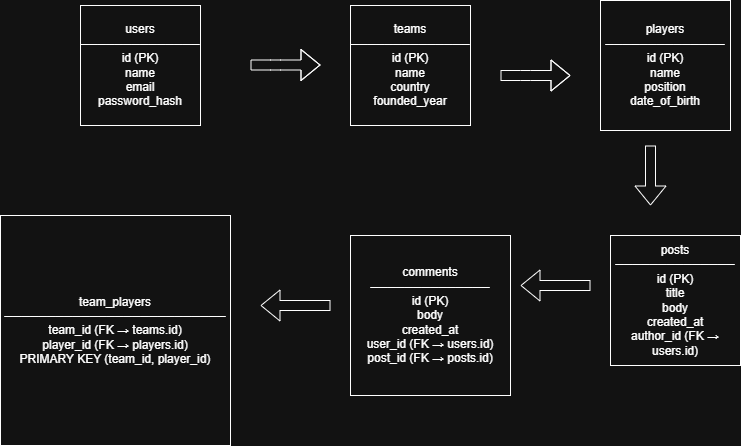

The diagram above was exported from draw.io. Its source (the exported page's mxGraphModel, read from the mxfile embedded in the PNG):
<mxGraphModel dx="1042" dy="527" grid="1" gridSize="10" guides="1" tooltips="1" connect="1" arrows="1" fold="1" page="1" pageScale="1" pageWidth="850" pageHeight="1100" math="0" shadow="0">
  <root>
    <mxCell id="0" />
    <mxCell id="1" parent="0" />
    <mxCell id="FQLndD63o7uQWe8Qoxi3-3" parent="1" style="whiteSpace=wrap;html=1;aspect=fixed;" value="users&#10;──────────────&#10;id (PK)&#10;name&#10;email&#10;password_hash" vertex="1">
      <mxGeometry height="120" width="120" x="110" y="40" as="geometry" />
    </mxCell>
    <mxCell id="FQLndD63o7uQWe8Qoxi3-4" parent="1" style="whiteSpace=wrap;html=1;aspect=fixed;" value="teams&#10;──────────────&#10;id (PK)&#10;name&#10;country&#10;founded_year" vertex="1">
      <mxGeometry height="120" width="120" x="380" y="40" as="geometry" />
    </mxCell>
    <mxCell id="FQLndD63o7uQWe8Qoxi3-5" parent="1" style="whiteSpace=wrap;html=1;aspect=fixed;" value="players&#10;──────────────&#10;id (PK)&#10;name&#10;position&#10;date_of_birth" vertex="1">
      <mxGeometry height="130" width="130" x="630" y="35" as="geometry" />
    </mxCell>
    <UserObject label="team_players&#10;──────────────────────────&#10;team_id (FK → teams.id)&#10;player_id (FK → players.id)&#10;PRIMARY KEY (team_id, player_id)" link="team_players&#10;──────────────────────────&#10;team_id (FK → teams.id)&#10;player_id (FK → players.id)&#10;PRIMARY KEY (team_id, player_id)" id="FQLndD63o7uQWe8Qoxi3-6">
      <mxCell parent="1" style="whiteSpace=wrap;html=1;aspect=fixed;" vertex="1">
        <mxGeometry height="230" width="230" x="30" y="250" as="geometry" />
      </mxCell>
    </UserObject>
    <UserObject label="posts&#10;──────────────&#10;id (PK)&#10;title&#10;body&#10;created_at&#10;author_id (FK → users.id)" link="posts&#10;──────────────&#10;id (PK)&#10;title&#10;body&#10;created_at&#10;author_id (FK → users.id)" id="FQLndD63o7uQWe8Qoxi3-7">
      <mxCell parent="1" style="whiteSpace=wrap;html=1;aspect=fixed;" vertex="1">
        <mxGeometry height="130" width="130" x="640" y="270" as="geometry" />
      </mxCell>
    </UserObject>
    <UserObject label="comments&#10;──────────────&#10;id (PK)&#10;body&#10;created_at&#10;user_id (FK → users.id)&#10;post_id (FK → posts.id)" link="comments&#10;──────────────&#10;id (PK)&#10;body&#10;created_at&#10;user_id (FK → users.id)&#10;post_id (FK → posts.id)" id="FQLndD63o7uQWe8Qoxi3-8">
      <mxCell parent="1" style="whiteSpace=wrap;html=1;aspect=fixed;" vertex="1">
        <mxGeometry height="160" width="160" x="380" y="270" as="geometry" />
      </mxCell>
    </UserObject>
    <mxCell id="FQLndD63o7uQWe8Qoxi3-10" edge="1" parent="1" style="shape=flexArrow;endArrow=classic;html=1;rounded=0;" value="">
      <mxGeometry height="50" relative="1" width="50" as="geometry">
        <Array as="points">
          <mxPoint x="550" y="110" />
          <mxPoint x="560" y="110" />
        </Array>
        <mxPoint x="530" y="110" as="sourcePoint" />
        <mxPoint x="600" y="110" as="targetPoint" />
      </mxGeometry>
    </mxCell>
    <mxCell id="FQLndD63o7uQWe8Qoxi3-11" edge="1" parent="1" style="shape=flexArrow;endArrow=classic;html=1;rounded=0;" value="">
      <mxGeometry height="50" relative="1" width="50" as="geometry">
        <Array as="points">
          <mxPoint x="300" y="99.5" />
          <mxPoint x="310" y="99.5" />
        </Array>
        <mxPoint x="280" y="99.5" as="sourcePoint" />
        <mxPoint x="350" y="99.5" as="targetPoint" />
      </mxGeometry>
    </mxCell>
    <mxCell id="FQLndD63o7uQWe8Qoxi3-13" edge="1" parent="1" style="shape=flexArrow;endArrow=classic;html=1;rounded=0;" value="">
      <mxGeometry height="50" relative="1" width="50" as="geometry">
        <mxPoint x="680" y="180" as="sourcePoint" />
        <mxPoint x="680" y="240" as="targetPoint" />
      </mxGeometry>
    </mxCell>
    <mxCell id="FQLndD63o7uQWe8Qoxi3-14" edge="1" parent="1" style="shape=flexArrow;endArrow=classic;html=1;rounded=0;" value="">
      <mxGeometry height="50" relative="1" width="50" as="geometry">
        <mxPoint x="620" y="320" as="sourcePoint" />
        <mxPoint x="550" y="320" as="targetPoint" />
      </mxGeometry>
    </mxCell>
    <mxCell id="FQLndD63o7uQWe8Qoxi3-15" edge="1" parent="1" style="shape=flexArrow;endArrow=classic;html=1;rounded=0;" value="">
      <mxGeometry height="50" relative="1" width="50" as="geometry">
        <mxPoint x="360" y="340" as="sourcePoint" />
        <mxPoint x="290" y="340" as="targetPoint" />
      </mxGeometry>
    </mxCell>
  </root>
</mxGraphModel>